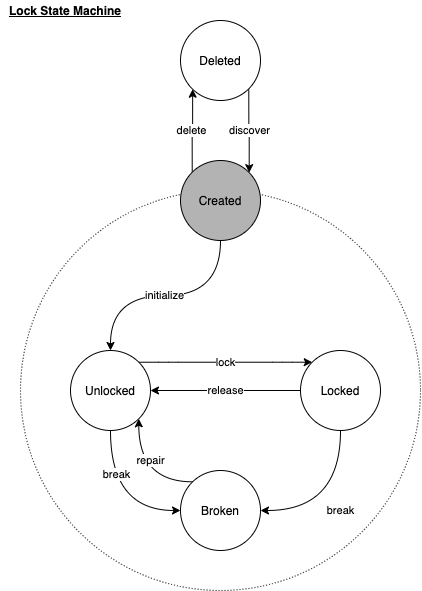

The diagram above was exported from draw.io. Its source (the exported page's mxGraphModel, read from the mxfile embedded in the PNG):
<mxGraphModel dx="976" dy="1012" grid="1" gridSize="10" guides="1" tooltips="1" connect="1" arrows="1" fold="1" page="1" pageScale="1" pageWidth="500" pageHeight="700" math="0" shadow="0">
  <root>
    <mxCell id="0" />
    <mxCell id="1" parent="0" />
    <mxCell id="K0iy7d8PAHBU1n_J7uzo-28" value="" style="ellipse;whiteSpace=wrap;html=1;aspect=fixed;fillColor=none;dashed=1;dashPattern=1 2;" vertex="1" parent="1">
      <mxGeometry x="40" y="210" width="400" height="400" as="geometry" />
    </mxCell>
    <mxCell id="K0iy7d8PAHBU1n_J7uzo-8" value="release" style="edgeStyle=orthogonalEdgeStyle;rounded=0;orthogonalLoop=1;jettySize=auto;html=1;curved=1;exitX=0;exitY=0.5;exitDx=0;exitDy=0;" edge="1" parent="1" source="K0iy7d8PAHBU1n_J7uzo-1" target="K0iy7d8PAHBU1n_J7uzo-2">
      <mxGeometry relative="1" as="geometry">
        <mxPoint x="470" y="500" as="targetPoint" />
      </mxGeometry>
    </mxCell>
    <mxCell id="K0iy7d8PAHBU1n_J7uzo-25" value="break" style="edgeStyle=orthogonalEdgeStyle;curved=1;rounded=0;sketch=0;orthogonalLoop=1;jettySize=auto;html=1;exitX=0.5;exitY=1;exitDx=0;exitDy=0;entryX=1;entryY=0.5;entryDx=0;entryDy=0;strokeColor=#000000;" edge="1" parent="1" source="K0iy7d8PAHBU1n_J7uzo-1" target="K0iy7d8PAHBU1n_J7uzo-3">
      <mxGeometry relative="1" as="geometry" />
    </mxCell>
    <mxCell id="K0iy7d8PAHBU1n_J7uzo-1" value="Locked" style="ellipse;whiteSpace=wrap;html=1;aspect=fixed;" vertex="1" parent="1">
      <mxGeometry x="320" y="370" width="80" height="80" as="geometry" />
    </mxCell>
    <mxCell id="K0iy7d8PAHBU1n_J7uzo-6" value="lock" style="edgeStyle=entityRelationEdgeStyle;rounded=1;orthogonalLoop=1;jettySize=auto;html=1;entryX=0;entryY=0;entryDx=0;entryDy=0;exitX=1;exitY=0;exitDx=0;exitDy=0;" edge="1" parent="1" source="K0iy7d8PAHBU1n_J7uzo-2" target="K0iy7d8PAHBU1n_J7uzo-1">
      <mxGeometry relative="1" as="geometry" />
    </mxCell>
    <mxCell id="K0iy7d8PAHBU1n_J7uzo-20" style="edgeStyle=orthogonalEdgeStyle;rounded=0;sketch=0;orthogonalLoop=1;jettySize=auto;html=1;entryX=0;entryY=0.5;entryDx=0;entryDy=0;strokeColor=#000000;curved=1;exitX=0.5;exitY=1;exitDx=0;exitDy=0;" edge="1" parent="1" source="K0iy7d8PAHBU1n_J7uzo-2" target="K0iy7d8PAHBU1n_J7uzo-3">
      <mxGeometry relative="1" as="geometry" />
    </mxCell>
    <mxCell id="K0iy7d8PAHBU1n_J7uzo-24" value="break" style="edgeLabel;html=1;align=center;verticalAlign=middle;resizable=0;points=[];" vertex="1" connectable="0" parent="K0iy7d8PAHBU1n_J7uzo-20">
      <mxGeometry x="-0.4267" y="5" relative="1" as="geometry">
        <mxPoint as="offset" />
      </mxGeometry>
    </mxCell>
    <mxCell id="K0iy7d8PAHBU1n_J7uzo-2" value="Unlocked" style="ellipse;whiteSpace=wrap;html=1;aspect=fixed;" vertex="1" parent="1">
      <mxGeometry x="90" y="370" width="80" height="80" as="geometry" />
    </mxCell>
    <mxCell id="K0iy7d8PAHBU1n_J7uzo-26" value="repair" style="edgeStyle=orthogonalEdgeStyle;curved=1;rounded=0;sketch=0;orthogonalLoop=1;jettySize=auto;html=1;exitX=0;exitY=0;exitDx=0;exitDy=0;entryX=1;entryY=1;entryDx=0;entryDy=0;strokeColor=#000000;" edge="1" parent="1" source="K0iy7d8PAHBU1n_J7uzo-3" target="K0iy7d8PAHBU1n_J7uzo-2">
      <mxGeometry x="0.2858" y="-12" relative="1" as="geometry">
        <mxPoint as="offset" />
      </mxGeometry>
    </mxCell>
    <mxCell id="K0iy7d8PAHBU1n_J7uzo-3" value="Broken" style="ellipse;whiteSpace=wrap;html=1;aspect=fixed;" vertex="1" parent="1">
      <mxGeometry x="200" y="490" width="80" height="80" as="geometry" />
    </mxCell>
    <mxCell id="K0iy7d8PAHBU1n_J7uzo-27" value="initialize" style="edgeStyle=orthogonalEdgeStyle;curved=1;rounded=0;sketch=0;orthogonalLoop=1;jettySize=auto;html=1;strokeColor=#000000;exitX=0.5;exitY=1;exitDx=0;exitDy=0;" edge="1" parent="1" source="K0iy7d8PAHBU1n_J7uzo-4" target="K0iy7d8PAHBU1n_J7uzo-2">
      <mxGeometry relative="1" as="geometry" />
    </mxCell>
    <mxCell id="K0iy7d8PAHBU1n_J7uzo-29" value="delete" style="edgeStyle=orthogonalEdgeStyle;curved=1;rounded=0;sketch=0;orthogonalLoop=1;jettySize=auto;html=1;entryX=0;entryY=1;entryDx=0;entryDy=0;strokeColor=#000000;exitX=0;exitY=0;exitDx=0;exitDy=0;" edge="1" parent="1" source="K0iy7d8PAHBU1n_J7uzo-4" target="K0iy7d8PAHBU1n_J7uzo-5">
      <mxGeometry relative="1" as="geometry" />
    </mxCell>
    <mxCell id="K0iy7d8PAHBU1n_J7uzo-4" value="Created" style="ellipse;whiteSpace=wrap;html=1;aspect=fixed;fillColor=#B3B3B3;" vertex="1" parent="1">
      <mxGeometry x="200" y="180" width="80" height="80" as="geometry" />
    </mxCell>
    <mxCell id="K0iy7d8PAHBU1n_J7uzo-30" value="discover" style="edgeStyle=orthogonalEdgeStyle;curved=1;rounded=0;sketch=0;orthogonalLoop=1;jettySize=auto;html=1;entryX=1;entryY=0;entryDx=0;entryDy=0;strokeColor=#000000;exitX=1;exitY=1;exitDx=0;exitDy=0;" edge="1" parent="1" source="K0iy7d8PAHBU1n_J7uzo-5" target="K0iy7d8PAHBU1n_J7uzo-4">
      <mxGeometry relative="1" as="geometry" />
    </mxCell>
    <mxCell id="K0iy7d8PAHBU1n_J7uzo-5" value="Deleted" style="ellipse;whiteSpace=wrap;html=1;aspect=fixed;" vertex="1" parent="1">
      <mxGeometry x="200" y="40" width="80" height="80" as="geometry" />
    </mxCell>
    <mxCell id="K0iy7d8PAHBU1n_J7uzo-31" value="&lt;b&gt;&lt;u&gt;Lock State Machine&lt;/u&gt;&lt;/b&gt;" style="text;html=1;strokeColor=none;fillColor=none;align=center;verticalAlign=middle;whiteSpace=wrap;rounded=0;dashed=1;dashPattern=1 2;" vertex="1" parent="1">
      <mxGeometry x="20" y="20" width="130" height="20" as="geometry" />
    </mxCell>
  </root>
</mxGraphModel>